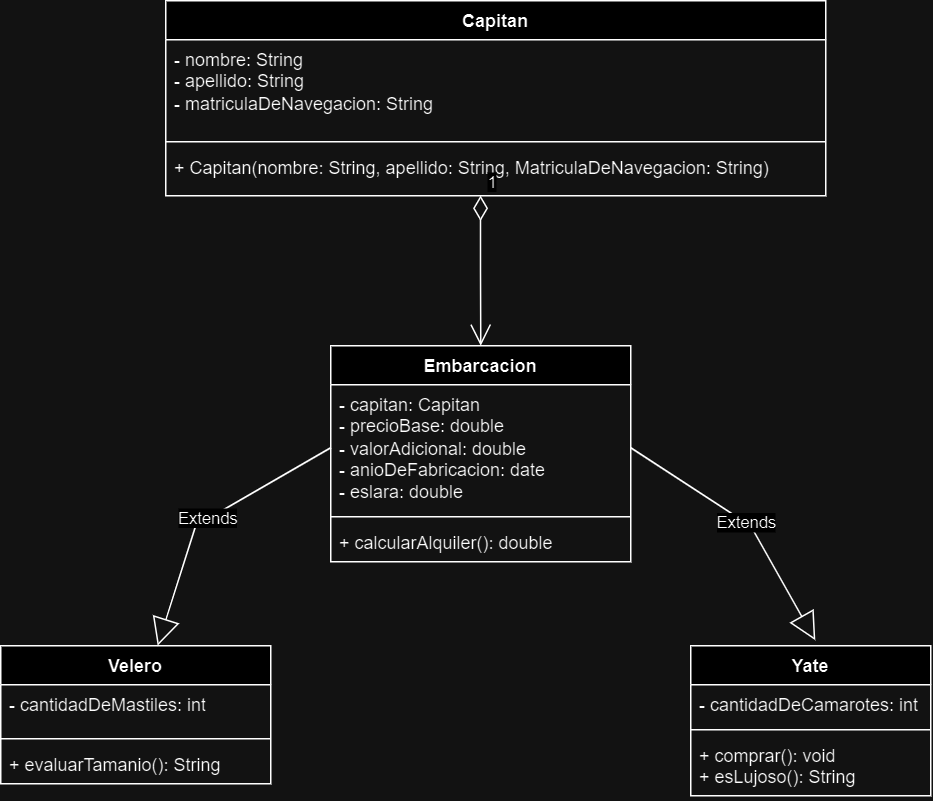

The diagram above was exported from draw.io. Its source (the exported page's mxGraphModel, read from the mxfile embedded in the PNG):
<mxGraphModel dx="2427" dy="671" grid="1" gridSize="10" guides="1" tooltips="1" connect="1" arrows="1" fold="1" page="1" pageScale="1" pageWidth="827" pageHeight="1169" math="0" shadow="0">
  <root>
    <mxCell id="0" />
    <mxCell id="1" parent="0" />
    <mxCell id="u7ZoY_U45sum4Qqb2-3c-4" value="Capitan" style="swimlane;fontStyle=1;align=center;verticalAlign=top;childLayout=stackLayout;horizontal=1;startSize=26;horizontalStack=0;resizeParent=1;resizeParentMax=0;resizeLast=0;collapsible=1;marginBottom=0;whiteSpace=wrap;html=1;" parent="1" vertex="1">
      <mxGeometry x="-340" y="100" width="440" height="130" as="geometry" />
    </mxCell>
    <mxCell id="u7ZoY_U45sum4Qqb2-3c-5" value="- nombre: String&lt;br&gt;- apellido: String&lt;br&gt;- matriculaDeNavegacion: String" style="text;strokeColor=none;fillColor=none;align=left;verticalAlign=top;spacingLeft=4;spacingRight=4;overflow=hidden;rotatable=0;points=[[0,0.5],[1,0.5]];portConstraint=eastwest;whiteSpace=wrap;html=1;" parent="u7ZoY_U45sum4Qqb2-3c-4" vertex="1">
      <mxGeometry y="26" width="440" height="64" as="geometry" />
    </mxCell>
    <mxCell id="u7ZoY_U45sum4Qqb2-3c-6" value="" style="line;strokeWidth=1;fillColor=none;align=left;verticalAlign=middle;spacingTop=-1;spacingLeft=3;spacingRight=3;rotatable=0;labelPosition=right;points=[];portConstraint=eastwest;strokeColor=inherit;" parent="u7ZoY_U45sum4Qqb2-3c-4" vertex="1">
      <mxGeometry y="90" width="440" height="8" as="geometry" />
    </mxCell>
    <mxCell id="u7ZoY_U45sum4Qqb2-3c-7" value="+ Capitan(nombre: String, apellido: String, MatriculaDeNavegacion: String)" style="text;strokeColor=none;fillColor=none;align=left;verticalAlign=top;spacingLeft=4;spacingRight=4;overflow=hidden;rotatable=0;points=[[0,0.5],[1,0.5]];portConstraint=eastwest;whiteSpace=wrap;html=1;" parent="u7ZoY_U45sum4Qqb2-3c-4" vertex="1">
      <mxGeometry y="98" width="440" height="32" as="geometry" />
    </mxCell>
    <mxCell id="u7ZoY_U45sum4Qqb2-3c-45" value="Embarcacion" style="swimlane;fontStyle=1;align=center;verticalAlign=top;childLayout=stackLayout;horizontal=1;startSize=26;horizontalStack=0;resizeParent=1;resizeParentMax=0;resizeLast=0;collapsible=1;marginBottom=0;whiteSpace=wrap;html=1;" parent="1" vertex="1">
      <mxGeometry x="-230" y="330" width="200" height="144" as="geometry" />
    </mxCell>
    <mxCell id="u7ZoY_U45sum4Qqb2-3c-46" value="- capitan: Capitan&lt;br&gt;- precioBase: double&lt;br&gt;- valorAdicional: double&lt;br&gt;- anioDeFabricacion: date&lt;br&gt;- eslara: double" style="text;align=left;verticalAlign=top;spacingLeft=4;spacingRight=4;overflow=hidden;rotatable=0;points=[[0,0.5],[1,0.5]];portConstraint=eastwest;whiteSpace=wrap;html=1;fillColor=none;" parent="u7ZoY_U45sum4Qqb2-3c-45" vertex="1">
      <mxGeometry y="26" width="200" height="84" as="geometry" />
    </mxCell>
    <mxCell id="u7ZoY_U45sum4Qqb2-3c-47" value="" style="line;strokeWidth=1;fillColor=none;align=left;verticalAlign=middle;spacingTop=-1;spacingLeft=3;spacingRight=3;rotatable=0;labelPosition=right;points=[];portConstraint=eastwest;strokeColor=inherit;" parent="u7ZoY_U45sum4Qqb2-3c-45" vertex="1">
      <mxGeometry y="110" width="200" height="8" as="geometry" />
    </mxCell>
    <mxCell id="u7ZoY_U45sum4Qqb2-3c-48" value="+ calcularAlquiler(): double" style="text;strokeColor=none;fillColor=none;align=left;verticalAlign=top;spacingLeft=4;spacingRight=4;overflow=hidden;rotatable=0;points=[[0,0.5],[1,0.5]];portConstraint=eastwest;whiteSpace=wrap;html=1;" parent="u7ZoY_U45sum4Qqb2-3c-45" vertex="1">
      <mxGeometry y="118" width="200" height="26" as="geometry" />
    </mxCell>
    <mxCell id="u7ZoY_U45sum4Qqb2-3c-49" value="Velero" style="swimlane;fontStyle=1;align=center;verticalAlign=top;childLayout=stackLayout;horizontal=1;startSize=26;horizontalStack=0;resizeParent=1;resizeParentMax=0;resizeLast=0;collapsible=1;marginBottom=0;whiteSpace=wrap;html=1;" parent="1" vertex="1">
      <mxGeometry x="-450" y="530" width="180" height="92" as="geometry" />
    </mxCell>
    <mxCell id="u7ZoY_U45sum4Qqb2-3c-50" value="- cantidadDeMastiles: int" style="text;strokeColor=none;fillColor=none;align=left;verticalAlign=top;spacingLeft=4;spacingRight=4;overflow=hidden;rotatable=0;points=[[0,0.5],[1,0.5]];portConstraint=eastwest;whiteSpace=wrap;html=1;" parent="u7ZoY_U45sum4Qqb2-3c-49" vertex="1">
      <mxGeometry y="26" width="180" height="32" as="geometry" />
    </mxCell>
    <mxCell id="u7ZoY_U45sum4Qqb2-3c-51" value="" style="line;strokeWidth=1;fillColor=none;align=left;verticalAlign=middle;spacingTop=-1;spacingLeft=3;spacingRight=3;rotatable=0;labelPosition=right;points=[];portConstraint=eastwest;strokeColor=inherit;" parent="u7ZoY_U45sum4Qqb2-3c-49" vertex="1">
      <mxGeometry y="58" width="180" height="8" as="geometry" />
    </mxCell>
    <mxCell id="u7ZoY_U45sum4Qqb2-3c-52" value="+ evaluarTamanio(): String" style="text;strokeColor=none;fillColor=none;align=left;verticalAlign=top;spacingLeft=4;spacingRight=4;overflow=hidden;rotatable=0;points=[[0,0.5],[1,0.5]];portConstraint=eastwest;whiteSpace=wrap;html=1;" parent="u7ZoY_U45sum4Qqb2-3c-49" vertex="1">
      <mxGeometry y="66" width="180" height="26" as="geometry" />
    </mxCell>
    <mxCell id="u7ZoY_U45sum4Qqb2-3c-53" value="Yate" style="swimlane;fontStyle=1;align=center;verticalAlign=top;childLayout=stackLayout;horizontal=1;startSize=26;horizontalStack=0;resizeParent=1;resizeParentMax=0;resizeLast=0;collapsible=1;marginBottom=0;whiteSpace=wrap;html=1;" parent="1" vertex="1">
      <mxGeometry x="10" y="530" width="160" height="100" as="geometry" />
    </mxCell>
    <mxCell id="u7ZoY_U45sum4Qqb2-3c-54" value="- cantidadDeCamarotes: int" style="text;strokeColor=none;fillColor=none;align=left;verticalAlign=top;spacingLeft=4;spacingRight=4;overflow=hidden;rotatable=0;points=[[0,0.5],[1,0.5]];portConstraint=eastwest;whiteSpace=wrap;html=1;" parent="u7ZoY_U45sum4Qqb2-3c-53" vertex="1">
      <mxGeometry y="26" width="160" height="26" as="geometry" />
    </mxCell>
    <mxCell id="u7ZoY_U45sum4Qqb2-3c-55" value="" style="line;strokeWidth=1;fillColor=none;align=left;verticalAlign=middle;spacingTop=-1;spacingLeft=3;spacingRight=3;rotatable=0;labelPosition=right;points=[];portConstraint=eastwest;strokeColor=inherit;" parent="u7ZoY_U45sum4Qqb2-3c-53" vertex="1">
      <mxGeometry y="52" width="160" height="8" as="geometry" />
    </mxCell>
    <mxCell id="u7ZoY_U45sum4Qqb2-3c-56" value="+ comprar(): void&lt;br&gt;+ esLujoso(): String" style="text;strokeColor=none;fillColor=none;align=left;verticalAlign=top;spacingLeft=4;spacingRight=4;overflow=hidden;rotatable=0;points=[[0,0.5],[1,0.5]];portConstraint=eastwest;whiteSpace=wrap;html=1;" parent="u7ZoY_U45sum4Qqb2-3c-53" vertex="1">
      <mxGeometry y="60" width="160" height="40" as="geometry" />
    </mxCell>
    <mxCell id="u7ZoY_U45sum4Qqb2-3c-57" value="Extends" style="endArrow=block;endSize=16;endFill=0;html=1;rounded=0;exitX=0;exitY=0.5;exitDx=0;exitDy=0;" parent="1" source="u7ZoY_U45sum4Qqb2-3c-46" target="u7ZoY_U45sum4Qqb2-3c-49" edge="1">
      <mxGeometry width="160" relative="1" as="geometry">
        <mxPoint x="-469.9999999999999" y="411.9440000000001" as="sourcePoint" />
        <mxPoint x="-279.4" y="490" as="targetPoint" />
        <Array as="points">
          <mxPoint x="-320" y="450" />
        </Array>
      </mxGeometry>
    </mxCell>
    <mxCell id="u7ZoY_U45sum4Qqb2-3c-58" value="Extends" style="endArrow=block;endSize=16;endFill=0;html=1;rounded=0;exitX=1;exitY=0.5;exitDx=0;exitDy=0;entryX=0.519;entryY=-0.037;entryDx=0;entryDy=0;entryPerimeter=0;" parent="1" source="u7ZoY_U45sum4Qqb2-3c-46" target="u7ZoY_U45sum4Qqb2-3c-53" edge="1">
      <mxGeometry width="160" relative="1" as="geometry">
        <mxPoint x="-220" y="408" as="sourcePoint" />
        <mxPoint x="-335" y="540" as="targetPoint" />
        <Array as="points">
          <mxPoint x="50" y="450" />
        </Array>
      </mxGeometry>
    </mxCell>
    <mxCell id="u7ZoY_U45sum4Qqb2-3c-59" value="1" style="endArrow=open;html=1;endSize=12;startArrow=diamondThin;startSize=14;startFill=0;edgeStyle=orthogonalEdgeStyle;align=left;verticalAlign=bottom;rounded=0;exitX=0.477;exitY=0.996;exitDx=0;exitDy=0;exitPerimeter=0;" parent="1" source="u7ZoY_U45sum4Qqb2-3c-7" target="u7ZoY_U45sum4Qqb2-3c-45" edge="1">
      <mxGeometry x="-1" y="3" relative="1" as="geometry">
        <mxPoint x="-200" y="290" as="sourcePoint" />
        <mxPoint x="-40" y="290" as="targetPoint" />
      </mxGeometry>
    </mxCell>
  </root>
</mxGraphModel>